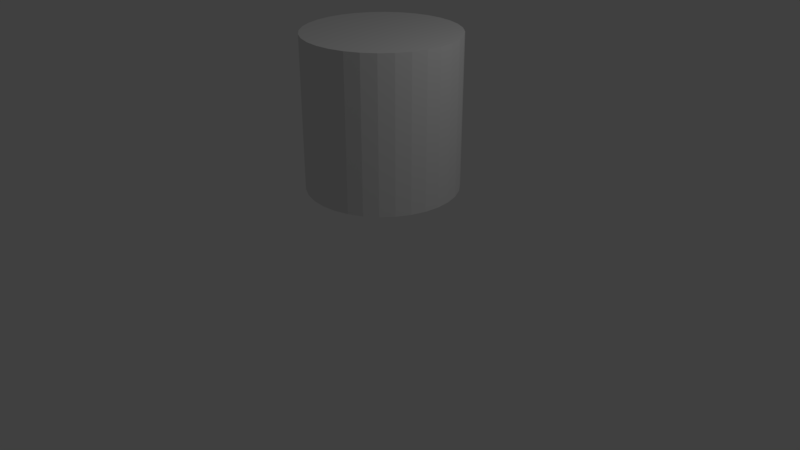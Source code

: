 # Source: exporting-uv.blend  (saved by Blender 2.79.0; exported with 4.5.12 LTS)
import bpy
from mathutils import Matrix  # noqa: F401  (used for matrix-valued properties, if any)

bpy.ops.wm.read_factory_settings(use_empty=True)
scene = bpy.context.scene
scene.name = 'Scene'

# ---- collections
col_collection_1 = bpy.data.collections.new('Collection 1'); scene.collection.children.link(col_collection_1)

# ---- world
world_world = bpy.data.worlds.new('World'); scene.world = world_world
world_world.color = (0.05088, 0.05088, 0.05088)
world_world.use_sun_shadow = False
world_world.sun_shadow_jitter_overblur = 0.0
world_world.cycles.sampling_method = 'MANUAL'

# ---- cameras
cam_camera = bpy.data.cameras.new('Camera')
cam_camera.clip_end = 100.0
cam_camera.lens = 35.0
cam_camera.sensor_width = 32.0
cam_camera.sensor_height = 18.0
cam_camera.ortho_scale = 7.314
cam_camera.dof.focus_distance = 0.0

# ---- lights
light_lamp = bpy.data.lights.new('Lamp', 'POINT')
light_lamp.transmission_factor = 0.0
light_lamp.cutoff_distance = 30.0
light_lamp.energy = 100.0
light_lamp.shadow_buffer_clip_start = 1.001
light_lamp.shadow_soft_size = 0.1
light_lamp.shadow_maximum_resolution = 0.006
light_lamp.use_absolute_resolution = True

# ---- meshes
me_cylinder = bpy.data.meshes.new('Cylinder')
me_cylinder.from_pydata([(0.0, 1.0, -1.0), (0.0, 1.0, 1.0), (0.1951, 0.9808, -1.0), (0.1951, 0.9808, 1.0), (0.3827, 0.9239, -1.0), (0.3827, 0.9239, 1.0), (0.5556, 0.8315, -1.0), (0.5556, 0.8315, 1.0), (0.7071, 0.7071, -1.0), (0.7071, 0.7071, 1.0), (0.8315, 0.5556, -1.0), (0.8315, 0.5556, 1.0), (0.9239, 0.3827, -1.0), (0.9239, 0.3827, 1.0), (0.9808, 0.1951, -1.0), (0.9808, 0.1951, 1.0), (1.0, 7.55e-08, -1.0), (1.0, 7.55e-08, 1.0), (0.9808, -0.1951, -1.0), (0.9808, -0.1951, 1.0), (0.9239, -0.3827, -1.0), (0.9239, -0.3827, 1.0), (0.8315, -0.5556, -1.0), (0.8315, -0.5556, 1.0), (0.7071, -0.7071, -1.0), (0.7071, -0.7071, 1.0), (0.5556, -0.8315, -1.0), (0.5556, -0.8315, 1.0), (0.3827, -0.9239, -1.0), (0.3827, -0.9239, 1.0), (0.1951, -0.9808, -1.0), (0.1951, -0.9808, 1.0), (-3.258e-07, -1.0, -1.0), (-3.258e-07, -1.0, 1.0), (-0.1951, -0.9808, -1.0), (-0.1951, -0.9808, 1.0), (-0.3827, -0.9239, -1.0), (-0.3827, -0.9239, 1.0), (-0.5556, -0.8315, -1.0), (-0.5556, -0.8315, 1.0), (-0.7071, -0.7071, -1.0), (-0.7071, -0.7071, 1.0), (-0.8315, -0.5556, -1.0), (-0.8315, -0.5556, 1.0), (-0.9239, -0.3827, -1.0), (-0.9239, -0.3827, 1.0), (-0.9808, -0.1951, -1.0), (-0.9808, -0.1951, 1.0), (-1.0, 9.656e-07, -1.0), (-1.0, 9.656e-07, 1.0), (-0.9808, 0.1951, -1.0), (-0.9808, 0.1951, 1.0), (-0.9239, 0.3827, -1.0), (-0.9239, 0.3827, 1.0), (-0.8315, 0.5556, -1.0), (-0.8315, 0.5556, 1.0), (-0.7071, 0.7071, -1.0), (-0.7071, 0.7071, 1.0), (-0.5556, 0.8315, -1.0), (-0.5556, 0.8315, 1.0), (-0.3827, 0.9239, -1.0), (-0.3827, 0.9239, 1.0), (-0.1951, 0.9808, -1.0), (-0.1951, 0.9808, 1.0)], [], [(0, 1, 3, 2), (2, 3, 5, 4), (4, 5, 7, 6), (6, 7, 9, 8), (8, 9, 11, 10), (10, 11, 13, 12), (12, 13, 15, 14), (14, 15, 17, 16), (16, 17, 19, 18), (18, 19, 21, 20), (20, 21, 23, 22), (22, 23, 25, 24), (24, 25, 27, 26), (26, 27, 29, 28), (28, 29, 31, 30), (30, 31, 33, 32), (32, 33, 35, 34), (34, 35, 37, 36), (36, 37, 39, 38), (38, 39, 41, 40), (40, 41, 43, 42), (42, 43, 45, 44), (44, 45, 47, 46), (46, 47, 49, 48), (48, 49, 51, 50), (50, 51, 53, 52), (52, 53, 55, 54), (54, 55, 57, 56), (56, 57, 59, 58), (58, 59, 61, 60), (3, 1, 63, 61, 59, 57, 55, 53, 51, 49, 47, 45, 43, 41, 39, 37, 35, 33, 31, 29, 27, 25, 23, 21, 19, 17, 15, 13, 11, 9, 7, 5), (60, 61, 63, 62), (62, 63, 1, 0), (0, 2, 4, 6, 8, 10, 12, 14, 16, 18, 20, 22, 24, 26, 28, 30, 32, 34, 36, 38, 40, 42, 44, 46, 48, 50, 52, 54, 56, 58, 60, 62)])
_uv = me_cylinder.uv_layers.new(name='UVMap')
_uv.uv.foreach_set('vector', [0.3801, 0.6911, 0.3385, 0.3475, 0.339, 0.3489, 0.4467, 0.6778, 0.4467, 0.6778, 0.339, 0.3489, 0.3398, 0.3503, 0.5096, 0.6519, 0.5096, 0.6519, 0.3398, 0.3503, 0.3409, 0.3515, 0.5662, 0.6142, 0.5662, 0.6142, 0.3409, 0.3515, 0.3421, 0.3524, 0.6144, 0.5661, 0.6144, 0.5661, 0.3421, 0.3524, 0.3435, 0.3531, 0.6523, 0.5096, 0.6523, 0.5096, 0.3435, 0.3531, 0.345, 0.3535, 0.6785, 0.4467, 0.6785, 0.4467, 0.345, 0.3535, 0.3465, 0.3536, 0.692, 0.3798, 0.692, 0.3798, 0.3465, 0.3536, 0.3481, 0.3534, 0.6921, 0.3116, 0.6921, 0.3116, 0.3481, 0.3534, 0.3495, 0.3529, 0.6787, 0.2447, 0.6787, 0.2447, 0.3495, 0.3529, 0.3508, 0.3521, 0.6525, 0.1818, 0.6525, 0.1818, 0.3508, 0.3521, 0.352, 0.351, 0.6146, 0.1252, 0.6146, 0.1252, 0.352, 0.351, 0.3529, 0.3498, 0.5664, 0.07713, 0.5664, 0.07713, 0.3529, 0.3498, 0.3536, 0.3484, 0.5097, 0.03937, 0.5097, 0.03937, 0.3536, 0.3484, 0.3539, 0.3468, 0.4468, 0.01338, 0.4468, 0.01338, 0.3539, 0.3468, 0.354, 0.3453, 0.3801, 0.0001309, 0.3801, 0.0001309, 0.354, 0.3453, 0.3538, 0.3437, 0.3121, 0.0001309, 0.3121, 0.0001309, 0.3538, 0.3437, 0.3532, 0.3423, 0.2454, 0.01338, 0.2454, 0.01338, 0.3532, 0.3423, 0.3524, 0.3409, 0.1825, 0.03937, 0.1825, 0.03937, 0.3524, 0.3409, 0.3514, 0.3397, 0.1259, 0.07711, 0.1259, 0.07711, 0.3514, 0.3397, 0.3501, 0.3388, 0.07771, 0.1252, 0.07771, 0.1252, 0.3501, 0.3388, 0.3487, 0.3381, 0.03981, 0.1817, 0.03981, 0.1817, 0.3487, 0.3381, 0.3472, 0.3377, 0.01364, 0.2446, 0.01364, 0.2446, 0.3472, 0.3377, 0.3457, 0.3376, 0.0002346, 0.3115, 0.0002346, 0.3115, 0.3457, 0.3376, 0.3442, 0.3378, 0.0001309, 0.3797, 0.0001309, 0.3797, 0.3442, 0.3378, 0.3427, 0.3383, 0.01357, 0.4465, 0.01357, 0.4465, 0.3427, 0.3383, 0.3414, 0.3391, 0.03978, 0.5095, 0.03978, 0.5095, 0.3414, 0.3391, 0.3402, 0.3401, 0.07775, 0.5661, 0.07775, 0.5661, 0.3402, 0.3401, 0.3393, 0.3414, 0.126, 0.6141, 0.126, 0.6141, 0.3393, 0.3414, 0.3387, 0.3428, 0.1826, 0.6519, 0.1826, 0.6519, 0.3387, 0.3428, 0.3383, 0.3443, 0.2455, 0.6778, 0.4784, 0.9999, 0.448, 0.9999, 0.4182, 0.9939, 0.3901, 0.9823, 0.3649, 0.9654, 0.3434, 0.9439, 0.3265, 0.9187, 0.3149, 0.8906, 0.3089, 0.8608, 0.3089, 0.8304, 0.3149, 0.8006, 0.3265, 0.7725, 0.3434, 0.7472, 0.3649, 0.7258, 0.3901, 0.7089, 0.4182, 0.6972, 0.448, 0.6913, 0.4784, 0.6913, 0.5082, 0.6972, 0.5363, 0.7089, 0.5616, 0.7258, 0.5831, 0.7472, 0.5999, 0.7725, 0.6116, 0.8006, 0.6175, 0.8304, 0.6175, 0.8608, 0.6116, 0.8906, 0.5999, 0.9187, 0.5831, 0.9439, 0.5616, 0.9654, 0.5363, 0.9823, 0.5082, 0.9939, 0.2455, 0.6778, 0.3383, 0.3443, 0.3382, 0.3459, 0.3122, 0.6911, 0.3122, 0.6911, 0.3382, 0.3459, 0.3385, 0.3475, 0.3801, 0.6911, 0.1392, 0.6913, 0.1696, 0.6913, 0.1994, 0.6972, 0.2275, 0.7089, 0.2528, 0.7258, 0.2742, 0.7472, 0.2911, 0.7725, 0.3028, 0.8006, 0.3087, 0.8304, 0.3087, 0.8608, 0.3028, 0.8906, 0.2911, 0.9187, 0.2742, 0.9439, 0.2528, 0.9654, 0.2275, 0.9823, 0.1994, 0.9939, 0.1696, 0.9999, 0.1392, 0.9999, 0.1094, 0.9939, 0.08133, 0.9823, 0.05606, 0.9654, 0.03457, 0.9439, 0.01769, 0.9187, 0.00606, 0.8906, 0.0001309, 0.8608, 0.000131, 0.8304, 0.00606, 0.8006, 0.01769, 0.7725, 0.03457, 0.7472, 0.05606, 0.7258, 0.08133, 0.7089, 0.1094, 0.6972])
me_cylinder.use_remesh_preserve_volume = False
me_cylinder.use_remesh_preserve_attributes = False
me_cylinder.use_mirror_vertex_groups = False
me_cylinder.update()

# ---- objects
ob_cylinder = bpy.data.objects.new('Cylinder', me_cylinder)
ob_lamp = bpy.data.objects.new('Lamp', light_lamp)
ob_camera = bpy.data.objects.new('Camera', cam_camera)

# ---- transforms, parenting, visibility, modifiers, constraints
ob_cylinder.location = (-0.2573, 0.4843, 1.755)
ob_cylinder.lineart.crease_threshold = 0.0
ob_lamp.location = (4.076, 1.005, 5.904)
ob_lamp.rotation_euler = (0.6503, 0.05522, 1.866)
ob_lamp.lock_rotations_4d = False
ob_lamp.empty_display_type = 'ARROWS'
ob_lamp.color = (0.0, 0.0, 0.0, 0.0)
ob_lamp.hide_viewport = True
ob_lamp.lineart.crease_threshold = 0.0
ob_camera.location = (7.481, -6.508, 5.344)
ob_camera.rotation_euler = (1.109, 0.0, 0.8149)
ob_camera.lock_rotations_4d = False
ob_camera.empty_display_type = 'ARROWS'
ob_camera.color = (0.0, 0.0, 0.0, 0.0)
ob_camera.hide_viewport = True
ob_camera.display_type = 'WIRE'
ob_camera.lineart.crease_threshold = 0.0

# ---- collection membership
col_collection_1.objects.link(ob_cylinder)
col_collection_1.objects.link(ob_lamp)
col_collection_1.objects.link(ob_camera)

# ---- scene / render settings (as saved in the file)
scene.camera = ob_camera
scene.frame_start = 1; scene.frame_end = 250; scene.frame_set(1)
scene.render.engine = 'CYCLES'
scene.render.resolution_percentage = 50
scene.render.dither_intensity = 0.0
scene.cycles.use_denoising = False
scene.cycles.samples = 128
scene.cycles.sampling_pattern = 'TABULATED_SOBOL'
scene.cycles.use_adaptive_sampling = False
scene.cycles.use_light_tree = False
scene.cycles.blur_glossy = 0.0
scene.cycles.sample_clamp_indirect = 0.0
scene.view_settings.view_transform = 'Standard'
bpy.context.view_layer.update()
